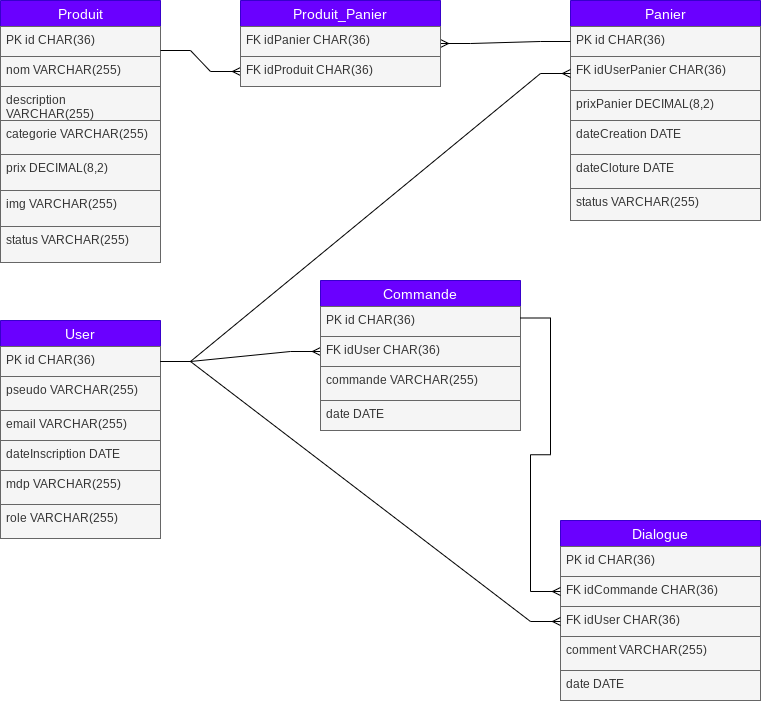

The diagram above was exported from draw.io. Its source (the exported page's mxGraphModel, read from the mxfile embedded in the PNG):
<mxGraphModel dx="775" dy="420" grid="1" gridSize="10" guides="1" tooltips="1" connect="1" arrows="1" fold="1" page="1" pageScale="1" pageWidth="827" pageHeight="1169" math="0" shadow="0">
  <root>
    <mxCell id="0" />
    <mxCell id="1" parent="0" />
    <mxCell id="v-eLMgk-EucZ2zEiAbX9-36" value="User" style="swimlane;fontStyle=0;childLayout=stackLayout;horizontal=1;startSize=26;horizontalStack=0;resizeParent=1;resizeParentMax=0;resizeLast=0;collapsible=1;marginBottom=0;align=center;fontSize=14;fillColor=#6a00ff;fontColor=#ffffff;strokeColor=#3700CC;" parent="1" vertex="1">
      <mxGeometry x="40" y="360" width="160" height="218" as="geometry">
        <mxRectangle x="320" y="120" width="70" height="30" as="alternateBounds" />
      </mxGeometry>
    </mxCell>
    <mxCell id="v-eLMgk-EucZ2zEiAbX9-62" value="PK id CHAR(36)&lt;br&gt;" style="text;strokeColor=#666666;fillColor=#f5f5f5;spacingLeft=4;spacingRight=4;overflow=hidden;rotatable=0;points=[[0,0.5],[1,0.5]];portConstraint=eastwest;fontSize=12;whiteSpace=wrap;html=1;fontColor=#333333;" parent="v-eLMgk-EucZ2zEiAbX9-36" vertex="1">
      <mxGeometry y="26" width="160" height="30" as="geometry" />
    </mxCell>
    <mxCell id="v-eLMgk-EucZ2zEiAbX9-39" value="pseudo VARCHAR(255)" style="text;strokeColor=#666666;fillColor=#f5f5f5;spacingLeft=4;spacingRight=4;overflow=hidden;rotatable=0;points=[[0,0.5],[1,0.5]];portConstraint=eastwest;fontSize=12;whiteSpace=wrap;html=1;fontColor=#333333;" parent="v-eLMgk-EucZ2zEiAbX9-36" vertex="1">
      <mxGeometry y="56" width="160" height="34" as="geometry" />
    </mxCell>
    <mxCell id="v-eLMgk-EucZ2zEiAbX9-38" value="email VARCHAR(255)" style="text;strokeColor=#666666;fillColor=#f5f5f5;spacingLeft=4;spacingRight=4;overflow=hidden;rotatable=0;points=[[0,0.5],[1,0.5]];portConstraint=eastwest;fontSize=12;whiteSpace=wrap;html=1;fontColor=#333333;" parent="v-eLMgk-EucZ2zEiAbX9-36" vertex="1">
      <mxGeometry y="90" width="160" height="30" as="geometry" />
    </mxCell>
    <mxCell id="v-eLMgk-EucZ2zEiAbX9-37" value="dateInscription DATE" style="text;strokeColor=#666666;fillColor=#f5f5f5;spacingLeft=4;spacingRight=4;overflow=hidden;rotatable=0;points=[[0,0.5],[1,0.5]];portConstraint=eastwest;fontSize=12;whiteSpace=wrap;html=1;fontColor=#333333;" parent="v-eLMgk-EucZ2zEiAbX9-36" vertex="1">
      <mxGeometry y="120" width="160" height="30" as="geometry" />
    </mxCell>
    <mxCell id="v-eLMgk-EucZ2zEiAbX9-40" value="mdp VARCHAR(255)" style="text;strokeColor=#666666;fillColor=#f5f5f5;spacingLeft=4;spacingRight=4;overflow=hidden;rotatable=0;points=[[0,0.5],[1,0.5]];portConstraint=eastwest;fontSize=12;whiteSpace=wrap;html=1;fontColor=#333333;" parent="v-eLMgk-EucZ2zEiAbX9-36" vertex="1">
      <mxGeometry y="150" width="160" height="34" as="geometry" />
    </mxCell>
    <mxCell id="v-eLMgk-EucZ2zEiAbX9-41" value="role VARCHAR(255)" style="text;strokeColor=#666666;fillColor=#f5f5f5;spacingLeft=4;spacingRight=4;overflow=hidden;rotatable=0;points=[[0,0.5],[1,0.5]];portConstraint=eastwest;fontSize=12;whiteSpace=wrap;html=1;fontColor=#333333;" parent="v-eLMgk-EucZ2zEiAbX9-36" vertex="1">
      <mxGeometry y="184" width="160" height="34" as="geometry" />
    </mxCell>
    <mxCell id="v-eLMgk-EucZ2zEiAbX9-42" value="Panier" style="swimlane;fontStyle=0;childLayout=stackLayout;horizontal=1;startSize=26;horizontalStack=0;resizeParent=1;resizeParentMax=0;resizeLast=0;collapsible=1;marginBottom=0;align=center;fontSize=14;fillColor=#6a00ff;fontColor=#ffffff;strokeColor=#3700CC;" parent="1" vertex="1">
      <mxGeometry x="610" y="40" width="190" height="220" as="geometry">
        <mxRectangle x="320" y="120" width="70" height="30" as="alternateBounds" />
      </mxGeometry>
    </mxCell>
    <mxCell id="v-eLMgk-EucZ2zEiAbX9-59" value="PK id CHAR(36)" style="text;strokeColor=#666666;fillColor=#f5f5f5;spacingLeft=4;spacingRight=4;overflow=hidden;rotatable=0;points=[[0,0.5],[1,0.5]];portConstraint=eastwest;fontSize=12;whiteSpace=wrap;html=1;fontColor=#333333;" parent="v-eLMgk-EucZ2zEiAbX9-42" vertex="1">
      <mxGeometry y="26" width="190" height="30" as="geometry" />
    </mxCell>
    <mxCell id="v-eLMgk-EucZ2zEiAbX9-69" value="FK idUserPanier CHAR(36)" style="text;strokeColor=#666666;fillColor=#f5f5f5;spacingLeft=4;spacingRight=4;overflow=hidden;rotatable=0;points=[[0,0.5],[1,0.5]];portConstraint=eastwest;fontSize=12;whiteSpace=wrap;html=1;fontColor=#333333;" parent="v-eLMgk-EucZ2zEiAbX9-42" vertex="1">
      <mxGeometry y="56" width="190" height="34" as="geometry" />
    </mxCell>
    <mxCell id="v-eLMgk-EucZ2zEiAbX9-44" value="prixPanier DECIMAL(8,2)" style="text;strokeColor=#666666;fillColor=#f5f5f5;spacingLeft=4;spacingRight=4;overflow=hidden;rotatable=0;points=[[0,0.5],[1,0.5]];portConstraint=eastwest;fontSize=12;whiteSpace=wrap;html=1;fontColor=#333333;" parent="v-eLMgk-EucZ2zEiAbX9-42" vertex="1">
      <mxGeometry y="90" width="190" height="30" as="geometry" />
    </mxCell>
    <mxCell id="v-eLMgk-EucZ2zEiAbX9-66" value="dateCreation DATE" style="text;strokeColor=#666666;fillColor=#f5f5f5;spacingLeft=4;spacingRight=4;overflow=hidden;rotatable=0;points=[[0,0.5],[1,0.5]];portConstraint=eastwest;fontSize=12;whiteSpace=wrap;html=1;fontColor=#333333;" parent="v-eLMgk-EucZ2zEiAbX9-42" vertex="1">
      <mxGeometry y="120" width="190" height="34" as="geometry" />
    </mxCell>
    <mxCell id="v-eLMgk-EucZ2zEiAbX9-72" value="dateCloture DATE" style="text;strokeColor=#666666;fillColor=#f5f5f5;spacingLeft=4;spacingRight=4;overflow=hidden;rotatable=0;points=[[0,0.5],[1,0.5]];portConstraint=eastwest;fontSize=12;whiteSpace=wrap;html=1;fontColor=#333333;" parent="v-eLMgk-EucZ2zEiAbX9-42" vertex="1">
      <mxGeometry y="154" width="190" height="34" as="geometry" />
    </mxCell>
    <mxCell id="v-eLMgk-EucZ2zEiAbX9-65" value="status VARCHAR(255)" style="text;strokeColor=#666666;fillColor=#f5f5f5;spacingLeft=4;spacingRight=4;overflow=hidden;rotatable=0;points=[[0,0.5],[1,0.5]];portConstraint=eastwest;fontSize=12;whiteSpace=wrap;html=1;fontColor=#333333;" parent="v-eLMgk-EucZ2zEiAbX9-42" vertex="1">
      <mxGeometry y="188" width="190" height="32" as="geometry" />
    </mxCell>
    <mxCell id="v-eLMgk-EucZ2zEiAbX9-46" value="Produit" style="swimlane;fontStyle=0;childLayout=stackLayout;horizontal=1;startSize=26;horizontalStack=0;resizeParent=1;resizeParentMax=0;resizeLast=0;collapsible=1;marginBottom=0;align=center;fontSize=14;fillColor=#6a00ff;fontColor=#ffffff;strokeColor=#3700CC;" parent="1" vertex="1">
      <mxGeometry x="40" y="40" width="160" height="262" as="geometry">
        <mxRectangle x="320" y="120" width="70" height="30" as="alternateBounds" />
      </mxGeometry>
    </mxCell>
    <mxCell id="v-eLMgk-EucZ2zEiAbX9-58" value="PK id CHAR(36)" style="text;strokeColor=#666666;fillColor=#f5f5f5;spacingLeft=4;spacingRight=4;overflow=hidden;rotatable=0;points=[[0,0.5],[1,0.5]];portConstraint=eastwest;fontSize=12;whiteSpace=wrap;html=1;fontColor=#333333;" parent="v-eLMgk-EucZ2zEiAbX9-46" vertex="1">
      <mxGeometry y="26" width="160" height="30" as="geometry" />
    </mxCell>
    <mxCell id="v-eLMgk-EucZ2zEiAbX9-47" value="nom VARCHAR(255)" style="text;strokeColor=#666666;fillColor=#f5f5f5;spacingLeft=4;spacingRight=4;overflow=hidden;rotatable=0;points=[[0,0.5],[1,0.5]];portConstraint=eastwest;fontSize=12;whiteSpace=wrap;html=1;fontColor=#333333;" parent="v-eLMgk-EucZ2zEiAbX9-46" vertex="1">
      <mxGeometry y="56" width="160" height="30" as="geometry" />
    </mxCell>
    <mxCell id="v-eLMgk-EucZ2zEiAbX9-48" value="description VARCHAR(255)" style="text;strokeColor=#666666;fillColor=#f5f5f5;spacingLeft=4;spacingRight=4;overflow=hidden;rotatable=0;points=[[0,0.5],[1,0.5]];portConstraint=eastwest;fontSize=12;whiteSpace=wrap;html=1;fontColor=#333333;" parent="v-eLMgk-EucZ2zEiAbX9-46" vertex="1">
      <mxGeometry y="86" width="160" height="34" as="geometry" />
    </mxCell>
    <mxCell id="v-eLMgk-EucZ2zEiAbX9-49" value="categorie VARCHAR(255)" style="text;strokeColor=#666666;fillColor=#f5f5f5;spacingLeft=4;spacingRight=4;overflow=hidden;rotatable=0;points=[[0,0.5],[1,0.5]];portConstraint=eastwest;fontSize=12;whiteSpace=wrap;html=1;fontColor=#333333;" parent="v-eLMgk-EucZ2zEiAbX9-46" vertex="1">
      <mxGeometry y="120" width="160" height="34" as="geometry" />
    </mxCell>
    <mxCell id="dP_4jzI3II4CpkNXLVbZ-1" value="prix DECIMAL(8,2)" style="text;strokeColor=#666666;fillColor=#f5f5f5;spacingLeft=4;spacingRight=4;overflow=hidden;rotatable=0;points=[[0,0.5],[1,0.5]];portConstraint=eastwest;fontSize=12;whiteSpace=wrap;html=1;fontColor=#333333;" parent="v-eLMgk-EucZ2zEiAbX9-46" vertex="1">
      <mxGeometry y="154" width="160" height="36" as="geometry" />
    </mxCell>
    <mxCell id="gVDvmFBBT_Z9xbRoEVdf-3" value="img VARCHAR(255)" style="text;strokeColor=#666666;fillColor=#f5f5f5;spacingLeft=4;spacingRight=4;overflow=hidden;rotatable=0;points=[[0,0.5],[1,0.5]];portConstraint=eastwest;fontSize=12;whiteSpace=wrap;html=1;fontColor=#333333;" parent="v-eLMgk-EucZ2zEiAbX9-46" vertex="1">
      <mxGeometry y="190" width="160" height="36" as="geometry" />
    </mxCell>
    <mxCell id="v-eLMgk-EucZ2zEiAbX9-50" value="status VARCHAR(255)" style="text;strokeColor=#666666;fillColor=#f5f5f5;spacingLeft=4;spacingRight=4;overflow=hidden;rotatable=0;points=[[0,0.5],[1,0.5]];portConstraint=eastwest;fontSize=12;whiteSpace=wrap;html=1;fontColor=#333333;" parent="v-eLMgk-EucZ2zEiAbX9-46" vertex="1">
      <mxGeometry y="226" width="160" height="36" as="geometry" />
    </mxCell>
    <mxCell id="v-eLMgk-EucZ2zEiAbX9-51" value="Dialogue" style="swimlane;fontStyle=0;childLayout=stackLayout;horizontal=1;startSize=26;horizontalStack=0;resizeParent=1;resizeParentMax=0;resizeLast=0;collapsible=1;marginBottom=0;align=center;fontSize=14;fillColor=#6a00ff;fontColor=#ffffff;strokeColor=#3700CC;" parent="1" vertex="1">
      <mxGeometry x="600" y="560" width="200" height="180" as="geometry">
        <mxRectangle x="320" y="120" width="70" height="30" as="alternateBounds" />
      </mxGeometry>
    </mxCell>
    <mxCell id="v-eLMgk-EucZ2zEiAbX9-61" value="PK id CHAR(36)" style="text;strokeColor=#666666;fillColor=#f5f5f5;spacingLeft=4;spacingRight=4;overflow=hidden;rotatable=0;points=[[0,0.5],[1,0.5]];portConstraint=eastwest;fontSize=12;whiteSpace=wrap;html=1;fontColor=#333333;" parent="v-eLMgk-EucZ2zEiAbX9-51" vertex="1">
      <mxGeometry y="26" width="200" height="30" as="geometry" />
    </mxCell>
    <mxCell id="v-eLMgk-EucZ2zEiAbX9-64" value="FK idCommande CHAR(36)" style="text;strokeColor=#666666;fillColor=#f5f5f5;spacingLeft=4;spacingRight=4;overflow=hidden;rotatable=0;points=[[0,0.5],[1,0.5]];portConstraint=eastwest;fontSize=12;whiteSpace=wrap;html=1;fontColor=#333333;" parent="v-eLMgk-EucZ2zEiAbX9-51" vertex="1">
      <mxGeometry y="56" width="200" height="30" as="geometry" />
    </mxCell>
    <mxCell id="GNQ05gQp3qDhXLxENDkV-1" value="FK idUser CHAR(36)" style="text;strokeColor=#666666;fillColor=#f5f5f5;spacingLeft=4;spacingRight=4;overflow=hidden;rotatable=0;points=[[0,0.5],[1,0.5]];portConstraint=eastwest;fontSize=12;whiteSpace=wrap;html=1;fontColor=#333333;" parent="v-eLMgk-EucZ2zEiAbX9-51" vertex="1">
      <mxGeometry y="86" width="200" height="30" as="geometry" />
    </mxCell>
    <mxCell id="zRmOoLbwrXE5BlYOcCzf-9" value="comment VARCHAR(255)" style="text;strokeColor=#666666;fillColor=#f5f5f5;spacingLeft=4;spacingRight=4;overflow=hidden;rotatable=0;points=[[0,0.5],[1,0.5]];portConstraint=eastwest;fontSize=12;whiteSpace=wrap;html=1;fontColor=#333333;" parent="v-eLMgk-EucZ2zEiAbX9-51" vertex="1">
      <mxGeometry y="116" width="200" height="34" as="geometry" />
    </mxCell>
    <mxCell id="v-eLMgk-EucZ2zEiAbX9-52" value="date DATE" style="text;strokeColor=#666666;fillColor=#f5f5f5;spacingLeft=4;spacingRight=4;overflow=hidden;rotatable=0;points=[[0,0.5],[1,0.5]];portConstraint=eastwest;fontSize=12;whiteSpace=wrap;html=1;fontColor=#333333;" parent="v-eLMgk-EucZ2zEiAbX9-51" vertex="1">
      <mxGeometry y="150" width="200" height="30" as="geometry" />
    </mxCell>
    <mxCell id="v-eLMgk-EucZ2zEiAbX9-55" value="" style="edgeStyle=entityRelationEdgeStyle;fontSize=12;html=1;endArrow=ERmany;rounded=0;entryX=0;entryY=0.5;entryDx=0;entryDy=0;" parent="1" target="lOOCFhomuoL_sovg-OXM-3" edge="1">
      <mxGeometry width="100" height="100" relative="1" as="geometry">
        <mxPoint x="200" y="90" as="sourcePoint" />
        <mxPoint x="310" y="213.5" as="targetPoint" />
      </mxGeometry>
    </mxCell>
    <mxCell id="v-eLMgk-EucZ2zEiAbX9-57" value="" style="edgeStyle=entityRelationEdgeStyle;fontSize=12;html=1;endArrow=ERmany;rounded=0;entryX=0;entryY=0.5;entryDx=0;entryDy=0;exitX=1;exitY=0.5;exitDx=0;exitDy=0;" parent="1" source="v-eLMgk-EucZ2zEiAbX9-62" target="zRmOoLbwrXE5BlYOcCzf-3" edge="1">
      <mxGeometry width="100" height="100" relative="1" as="geometry">
        <mxPoint x="200" y="360" as="sourcePoint" />
        <mxPoint x="560" y="493" as="targetPoint" />
      </mxGeometry>
    </mxCell>
    <mxCell id="v-eLMgk-EucZ2zEiAbX9-68" value="" style="edgeStyle=entityRelationEdgeStyle;fontSize=12;html=1;endArrow=ERmany;rounded=0;entryX=0;entryY=0.5;entryDx=0;entryDy=0;exitX=1;exitY=0.5;exitDx=0;exitDy=0;" parent="1" source="v-eLMgk-EucZ2zEiAbX9-62" target="v-eLMgk-EucZ2zEiAbX9-69" edge="1">
      <mxGeometry width="100" height="100" relative="1" as="geometry">
        <mxPoint x="400" y="380" as="sourcePoint" />
        <mxPoint x="220" y="380" as="targetPoint" />
      </mxGeometry>
    </mxCell>
    <mxCell id="lOOCFhomuoL_sovg-OXM-6" value="" style="edgeStyle=entityRelationEdgeStyle;fontSize=12;html=1;endArrow=ERmany;rounded=0;exitX=0;exitY=0.5;exitDx=0;exitDy=0;entryX=1;entryY=0.5;entryDx=0;entryDy=0;" parent="1" source="v-eLMgk-EucZ2zEiAbX9-59" target="lOOCFhomuoL_sovg-OXM-1" edge="1">
      <mxGeometry width="100" height="100" relative="1" as="geometry">
        <mxPoint x="467" y="137" as="sourcePoint" />
        <mxPoint x="200" y="141" as="targetPoint" />
      </mxGeometry>
    </mxCell>
    <mxCell id="lOOCFhomuoL_sovg-OXM-1" value="Produit_Panier" style="swimlane;fontStyle=0;childLayout=stackLayout;horizontal=1;startSize=26;horizontalStack=0;resizeParent=1;resizeParentMax=0;resizeLast=0;collapsible=1;marginBottom=0;align=center;fontSize=14;fillColor=#6a00ff;fontColor=#ffffff;strokeColor=#3700CC;" parent="1" vertex="1">
      <mxGeometry x="280" y="40" width="200" height="86" as="geometry">
        <mxRectangle x="320" y="120" width="70" height="30" as="alternateBounds" />
      </mxGeometry>
    </mxCell>
    <mxCell id="lOOCFhomuoL_sovg-OXM-2" value="FK idPanier CHAR(36)" style="text;strokeColor=#666666;fillColor=#f5f5f5;spacingLeft=4;spacingRight=4;overflow=hidden;rotatable=0;points=[[0,0.5],[1,0.5]];portConstraint=eastwest;fontSize=12;whiteSpace=wrap;html=1;fontColor=#333333;" parent="lOOCFhomuoL_sovg-OXM-1" vertex="1">
      <mxGeometry y="26" width="200" height="30" as="geometry" />
    </mxCell>
    <mxCell id="lOOCFhomuoL_sovg-OXM-3" value="FK idProduit CHAR(36)" style="text;strokeColor=#666666;fillColor=#f5f5f5;spacingLeft=4;spacingRight=4;overflow=hidden;rotatable=0;points=[[0,0.5],[1,0.5]];portConstraint=eastwest;fontSize=12;whiteSpace=wrap;html=1;fontColor=#333333;" parent="lOOCFhomuoL_sovg-OXM-1" vertex="1">
      <mxGeometry y="56" width="200" height="30" as="geometry" />
    </mxCell>
    <mxCell id="zRmOoLbwrXE5BlYOcCzf-1" value="Commande" style="swimlane;fontStyle=0;childLayout=stackLayout;horizontal=1;startSize=26;horizontalStack=0;resizeParent=1;resizeParentMax=0;resizeLast=0;collapsible=1;marginBottom=0;align=center;fontSize=14;fillColor=#6a00ff;fontColor=#ffffff;strokeColor=#3700CC;" parent="1" vertex="1">
      <mxGeometry x="360" y="320" width="200" height="150" as="geometry">
        <mxRectangle x="320" y="120" width="70" height="30" as="alternateBounds" />
      </mxGeometry>
    </mxCell>
    <mxCell id="zRmOoLbwrXE5BlYOcCzf-2" value="PK id CHAR(36)" style="text;strokeColor=#666666;fillColor=#f5f5f5;spacingLeft=4;spacingRight=4;overflow=hidden;rotatable=0;points=[[0,0.5],[1,0.5]];portConstraint=eastwest;fontSize=12;whiteSpace=wrap;html=1;fontColor=#333333;" parent="zRmOoLbwrXE5BlYOcCzf-1" vertex="1">
      <mxGeometry y="26" width="200" height="30" as="geometry" />
    </mxCell>
    <mxCell id="zRmOoLbwrXE5BlYOcCzf-3" value="FK idUser CHAR(36)" style="text;strokeColor=#666666;fillColor=#f5f5f5;spacingLeft=4;spacingRight=4;overflow=hidden;rotatable=0;points=[[0,0.5],[1,0.5]];portConstraint=eastwest;fontSize=12;whiteSpace=wrap;html=1;fontColor=#333333;" parent="zRmOoLbwrXE5BlYOcCzf-1" vertex="1">
      <mxGeometry y="56" width="200" height="30" as="geometry" />
    </mxCell>
    <mxCell id="zRmOoLbwrXE5BlYOcCzf-5" value="commande VARCHAR(255)" style="text;strokeColor=#666666;fillColor=#f5f5f5;spacingLeft=4;spacingRight=4;overflow=hidden;rotatable=0;points=[[0,0.5],[1,0.5]];portConstraint=eastwest;fontSize=12;whiteSpace=wrap;html=1;fontColor=#333333;" parent="zRmOoLbwrXE5BlYOcCzf-1" vertex="1">
      <mxGeometry y="86" width="200" height="34" as="geometry" />
    </mxCell>
    <mxCell id="zRmOoLbwrXE5BlYOcCzf-4" value="date DATE" style="text;strokeColor=#666666;fillColor=#f5f5f5;spacingLeft=4;spacingRight=4;overflow=hidden;rotatable=0;points=[[0,0.5],[1,0.5]];portConstraint=eastwest;fontSize=12;whiteSpace=wrap;html=1;fontColor=#333333;" parent="zRmOoLbwrXE5BlYOcCzf-1" vertex="1">
      <mxGeometry y="120" width="200" height="30" as="geometry" />
    </mxCell>
    <mxCell id="zRmOoLbwrXE5BlYOcCzf-6" value="" style="edgeStyle=entityRelationEdgeStyle;fontSize=12;html=1;endArrow=ERmany;rounded=0;exitX=1;exitY=0.25;exitDx=0;exitDy=0;entryX=0;entryY=0.5;entryDx=0;entryDy=0;" parent="1" source="zRmOoLbwrXE5BlYOcCzf-1" target="v-eLMgk-EucZ2zEiAbX9-64" edge="1">
      <mxGeometry width="100" height="100" relative="1" as="geometry">
        <mxPoint x="213" y="414" as="sourcePoint" />
        <mxPoint x="600" y="471" as="targetPoint" />
      </mxGeometry>
    </mxCell>
    <mxCell id="GNQ05gQp3qDhXLxENDkV-2" value="" style="edgeStyle=entityRelationEdgeStyle;fontSize=12;html=1;endArrow=ERmany;rounded=0;exitX=1;exitY=0.5;exitDx=0;exitDy=0;entryX=0;entryY=0.5;entryDx=0;entryDy=0;" parent="1" source="v-eLMgk-EucZ2zEiAbX9-62" target="GNQ05gQp3qDhXLxENDkV-1" edge="1">
      <mxGeometry width="100" height="100" relative="1" as="geometry">
        <mxPoint x="523" y="408" as="sourcePoint" />
        <mxPoint x="610" y="481" as="targetPoint" />
      </mxGeometry>
    </mxCell>
  </root>
</mxGraphModel>